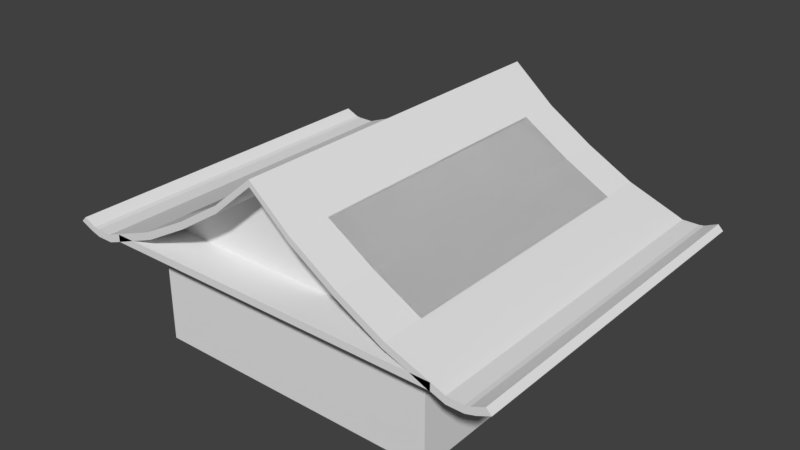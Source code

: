 # Source: building1.blend  (saved by Blender 2.79.0; exported with 4.5.12 LTS)
import bpy
from mathutils import Matrix  # noqa: F401  (used for matrix-valued properties, if any)

bpy.ops.wm.read_factory_settings(use_empty=True)
scene = bpy.context.scene
scene.name = 'Scene'

# ---- collections
col_collection_1 = bpy.data.collections.new('Collection 1'); scene.collection.children.link(col_collection_1)

# ---- materials (node trees are filled in below, after node groups)
mat_material = bpy.data.materials.new('Material')
mat_material.alpha_threshold = 0.0
mat_material.use_transparent_shadow = False
mat_material.roughness = 0.5
mat_material.line_color = (0.0, 0.0, 0.0, 1.0)

# ---- material node trees

# ---- world
world_world = bpy.data.worlds.new('World'); scene.world = world_world
world_world.color = (0.05088, 0.05088, 0.05088)
world_world.use_sun_shadow = False
world_world.sun_shadow_jitter_overblur = 0.0
world_world.cycles.sampling_method = 'MANUAL'

# ---- meshes
me_cube_001 = bpy.data.meshes.new('Cube.001')
me_cube_001.from_pydata([], [], [])
me_cube_001.materials.append(mat_material)
me_cube_001.use_remesh_preserve_volume = False
me_cube_001.use_remesh_preserve_attributes = False
me_cube_001.use_mirror_vertex_groups = False
me_cube_001.update()
me_cube = bpy.data.meshes.new('Cube')
me_cube.from_pydata([(6.388, -5.989, 2.329), (6.388, 5.989, 2.329), (6.388, -5.989, 2.579), (6.388, 5.989, 2.579), (6.066, -5.989, 2.444), (6.066, 5.989, 2.444), (6.191, -5.989, 2.66), (6.191, 5.989, 2.66), (6.947, -5.989, 2.329), (6.947, 5.989, 2.329), (6.947, -5.989, 2.579), (6.947, 5.989, 2.579), (7.287, -5.989, 2.428), (7.287, 5.989, 2.428), (7.11, -5.989, 2.605), (7.11, 5.989, 2.605), (7.726, -5.989, 2.622), (7.726, 5.989, 2.622), (7.549, -5.989, 2.799), (7.549, 5.989, 2.799), (2.865, -5.989, 3.931), (2.927, -5.989, 4.147), (2.865, 5.989, 3.931), (2.927, 5.989, 4.147), (1.371, -5.989, 4.903), (1.403, -5.989, 5.12), (1.371, 5.989, 4.903), (1.403, 5.989, 5.12), (4.404, 5.989, 3.08), (4.498, 5.989, 3.297), (4.404, -5.989, 3.08), (4.498, -5.989, 3.297), (-6.388, -5.989, 2.329), (-2.618e-07, -5.989, 6.09), (2.618e-07, 5.989, 6.09), (-6.388, 5.989, 2.329), (-6.388, -5.989, 2.579), (-2.618e-07, -5.989, 6.306), (2.618e-07, 5.989, 6.306), (-6.388, 5.989, 2.579), (-6.066, -5.989, 2.444), (-6.066, 5.989, 2.444), (-6.191, -5.989, 2.66), (-6.191, 5.989, 2.66), (-6.947, -5.989, 2.329), (-6.947, 5.989, 2.329), (-6.947, -5.989, 2.579), (-6.947, 5.989, 2.579), (-7.287, -5.989, 2.428), (-7.287, 5.989, 2.428), (-7.11, -5.989, 2.605), (-7.11, 5.989, 2.605), (-7.726, -5.989, 2.622), (-7.726, 5.989, 2.622), (-7.549, -5.989, 2.799), (-7.549, 5.989, 2.799), (-2.865, -5.989, 3.931), (-2.927, -5.989, 4.147), (-2.865, 5.989, 3.931), (-2.927, 5.989, 4.147), (-1.371, -5.989, 4.903), (-1.403, -5.989, 5.12), (-1.371, 5.989, 4.903), (-1.403, 5.989, 5.12), (-4.404, 5.989, 3.08), (-4.498, 5.989, 3.297), (-4.404, -5.989, 3.08), (-4.498, -5.989, 3.297)], [], [(3, 2, 10, 11), (25, 27, 38, 37), (4, 0, 2, 6), (26, 34, 38, 27), (1, 5, 7, 3), (30, 4, 6, 31), (2, 3, 7, 6), (9, 11, 15, 13), (0, 1, 9, 8), (1, 3, 11, 9), (2, 0, 8, 10), (13, 15, 19, 17), (8, 9, 13, 12), (10, 8, 12, 14), (11, 10, 14, 15), (16, 17, 19, 18), (12, 13, 17, 16), (14, 12, 16, 18), (15, 14, 18, 19), (24, 20, 21, 25), (28, 22, 23, 29), (31, 29, 23, 21), (33, 24, 25, 37), (22, 26, 27, 23), (21, 23, 27, 25), (6, 7, 29, 31), (5, 28, 29, 7), (20, 30, 31, 21), (0, 4, 5, 1), (28, 5, 4, 30), (30, 20, 22, 28), (26, 22, 20, 24), (24, 33, 34, 26), (39, 47, 46, 36), (61, 37, 38, 63), (34, 38, 37, 33), (40, 42, 36, 32), (62, 63, 38, 34), (35, 39, 43, 41), (66, 67, 42, 40), (36, 42, 43, 39), (45, 49, 51, 47), (32, 44, 45, 35), (35, 45, 47, 39), (36, 46, 44, 32), (49, 53, 55, 51), (44, 48, 49, 45), (46, 50, 48, 44), (47, 51, 50, 46), (52, 54, 55, 53), (48, 52, 53, 49), (50, 54, 52, 48), (51, 55, 54, 50), (60, 61, 57, 56), (64, 65, 59, 58), (67, 57, 59, 65), (33, 37, 61, 60), (58, 59, 63, 62), (57, 61, 63, 59), (42, 67, 65, 43), (41, 43, 65, 64), (56, 57, 67, 66), (32, 35, 41, 40), (64, 66, 40, 41), (66, 64, 58, 56), (62, 60, 56, 58), (60, 62, 34, 33)])
me_cube.materials.append(mat_material)
me_cube.use_remesh_preserve_volume = False
me_cube.use_remesh_preserve_attributes = False
me_cube.use_mirror_vertex_groups = False
me_cube.update()
me_cube_002 = bpy.data.meshes.new('Cube.002')
me_cube_002.from_pydata([(5.0, -5.0, -1.0), (-5.0, -5.0, -1.0), (-5.0, 5.0, -1.0), (5.0, 5.0, -1.0), (5.0, -5.0, 2.5), (5.0, 5.0, 2.5), (-5.0, -5.0, 2.5), (-5.0, 5.0, 2.5), (5.92, -5.989, 2.5), (5.92, 5.989, 2.5), (5.92, -5.989, 2.5), (5.85, -5.989, 2.5), (5.903, -5.989, 2.5), (5.92, -5.989, 2.5), (-5.92, -5.989, 2.5), (-5.92, 5.989, 2.5), (-5.92, 5.989, 2.5), (-5.903, 5.989, 2.5), (-5.85, 5.989, 2.5), (5.92, -5.989, 2.736), (5.92, 5.989, 2.736), (-5.92, -5.989, 2.736), (5.92, -5.989, 2.75), (-5.883, -5.989, 2.75), (-5.92, 5.989, 2.736), (-5.92, 5.989, 2.5), (-5.92, 5.989, 2.75), (5.883, 5.989, 2.75), (5.92, -5.989, 2.75), (5.92, -5.989, 2.75), (5.883, -5.989, 2.75), (5.556, -5.989, 2.75), (5.266, -5.989, 2.75), (-5.883, -5.989, 2.75), (-5.92, 5.989, 2.75), (-5.266, 5.989, 2.75), (-5.556, 5.989, 2.75), (5.883, 5.989, 2.75), (-5.883, 5.989, 2.75), (-5.92, 5.989, 2.75), (5.92, 5.989, 2.75), (5.883, -5.828, 2.75), (5.665, -4.575, 2.75), (-5.665, -4.575, 2.75), (-5.883, -5.828, 2.75), (-5.92, -5.989, 2.75), (-5.883, 5.828, 2.75), (-5.665, 4.575, 2.75), (5.665, 4.575, 2.75), (5.883, 5.828, 2.75), (5.665, -4.575, 2.858), (4.498, -4.575, 3.297), (2.927, -4.575, 4.147), (1.403, -4.575, 5.12), (0.3287, -4.575, 6.028), (0.1554, -4.575, 6.131), (-0.1554, -4.575, 6.131), (-0.3287, -4.575, 6.028), (-1.403, -4.575, 5.12), (-2.927, -4.575, 4.147), (-4.498, -4.575, 3.297), (-5.665, -4.575, 2.858), (-5.665, 4.575, 2.858), (-4.498, 4.575, 3.297), (-2.927, 4.575, 4.147), (-1.403, 4.575, 5.12), (-0.3287, 4.575, 6.028), (-0.1554, 4.575, 6.131), (0.1554, 4.575, 6.131), (0.3287, 4.575, 6.028), (1.403, 4.575, 5.12), (2.927, 4.575, 4.147), (4.498, 4.575, 3.297), (5.665, 4.575, 2.858)], [], [(0, 1, 2, 3), (4, 0, 3, 5), (0, 4, 6, 1), (1, 6, 7, 2), (2, 7, 5, 3), (8, 4, 5, 9, 10), (11, 12, 13, 14, 6, 4), (11, 4, 8, 12), (15, 7, 6, 14, 16), (7, 15, 17, 18, 9, 5), (19, 10, 9, 20), (13, 12, 8), (21, 14, 13, 22, 23), (24, 16, 14, 21), (25, 9, 18, 17, 15), (20, 9, 25, 26, 27), (10, 13, 8), (28, 22, 13, 10, 19), (23, 22, 29, 30, 31, 32, 33), (16, 25, 15), (34, 26, 25, 16, 24), (35, 36, 37, 27, 26), (38, 36, 35, 26, 39), (20, 40, 28, 19), (29, 22, 28), (30, 29, 41), (33, 32, 31, 30, 41, 42, 43, 44), (21, 45, 34, 24), (39, 26, 34), (38, 39, 46), (37, 36, 38, 46, 47, 48, 49), (27, 40, 20), (41, 29, 28, 40, 49), (49, 48, 42, 41), (43, 42, 50, 51, 52, 53, 54, 55, 56, 57, 58, 59, 60, 61), (44, 43, 47, 46), (23, 45, 21), (46, 39, 34, 45, 44), (48, 47, 62, 63, 64, 65, 66, 67, 68, 69, 70, 71, 72, 73), (37, 40, 27), (40, 37, 49), (50, 42, 48, 73), (62, 47, 43, 61), (69, 68, 55, 54), (68, 67, 56, 55), (57, 56, 67, 66), (33, 45, 23), (45, 33, 44), (72, 51, 50, 73), (51, 72, 71, 52), (52, 71, 70, 53), (53, 70, 69, 54), (60, 63, 62, 61), (59, 64, 63, 60), (58, 65, 64, 59), (65, 58, 57, 66), (30, 19, 20, 27, 37, 49, 41), (32, 11, 12, 8, 10, 19, 30, 31), (38, 24, 21, 23, 33, 44, 46), (24, 38, 36, 35, 18, 17, 15, 16)])
me_cube_002.materials.append(mat_material)
me_cube_002.use_remesh_preserve_volume = False
me_cube_002.use_remesh_preserve_attributes = False
me_cube_002.use_mirror_vertex_groups = False
me_cube_002.update()

# ---- objects
ob_cube_001 = bpy.data.objects.new('Cube.001', me_cube_001)
ob_cube = bpy.data.objects.new('Cube', me_cube)
ob_cube_002 = bpy.data.objects.new('Cube.002', me_cube_002)

# ---- transforms, parenting, visibility, modifiers, constraints
ob_cube_001.location = (0.0, 0.0, 0.0)
ob_cube_001.lock_rotations_4d = False
ob_cube_001.empty_display_type = 'ARROWS'
ob_cube_001.lineart.crease_threshold = 0.0
_m = ob_cube_001.modifiers.new('Mirror', 'MIRROR')
_m.use_axis = (False, True, False)
_m.use_clip = True
ob_cube.location = (0.0, 0.0, 0.0)
ob_cube.lock_rotations_4d = False
ob_cube.empty_display_type = 'ARROWS'
ob_cube.lineart.crease_threshold = 0.0
ob_cube_002.location = (0.0, 0.0, 0.0)
ob_cube_002.lock_rotations_4d = False
ob_cube_002.empty_display_type = 'ARROWS'
ob_cube_002.lineart.crease_threshold = 0.0

# ---- collection membership
col_collection_1.objects.link(ob_cube_001)
col_collection_1.objects.link(ob_cube)
col_collection_1.objects.link(ob_cube_002)

# ---- scene / render settings (as saved in the file)
scene.frame_start = 1; scene.frame_end = 250; scene.frame_set(1)
scene.render.engine = 'BLENDER_EEVEE_NEXT'
scene.render.resolution_percentage = 50
scene.render.dither_intensity = 0.0
scene.cycles.use_denoising = False
scene.cycles.samples = 128
scene.cycles.sampling_pattern = 'TABULATED_SOBOL'
scene.cycles.use_adaptive_sampling = False
scene.cycles.use_light_tree = False
scene.cycles.blur_glossy = 0.0
scene.cycles.sample_clamp_indirect = 0.0
scene.view_settings.view_transform = 'Standard'
bpy.context.view_layer.update()

# ---- added for rendering (the .blend has no active camera and no usable light): camera, sun
cam_auto = bpy.data.cameras.new('AutoCamera')
cam_auto.lens = 50.0
cam_auto.sensor_width = 36.0
cam_auto.clip_end = 1000.0
ob_auto_camera = bpy.data.objects.new('AutoCamera', cam_auto)
scene.collection.objects.link(ob_auto_camera)
ob_auto_camera.location = (19.3115, -23.1737, 18.1023)
ob_auto_camera.rotation_euler = (1.09748, -7.21219e-08, 0.694738)
scene.camera = ob_auto_camera
light_auto_sun = bpy.data.lights.new('AutoSun', 'SUN')
light_auto_sun.energy = 3.0
light_auto_sun.angle = 0.0523599
ob_auto_sun = bpy.data.objects.new('AutoSun', light_auto_sun)
scene.collection.objects.link(ob_auto_sun)
ob_auto_sun.rotation_euler = (0.872665, 0.174533, 0.523599)
bpy.context.view_layer.update()
